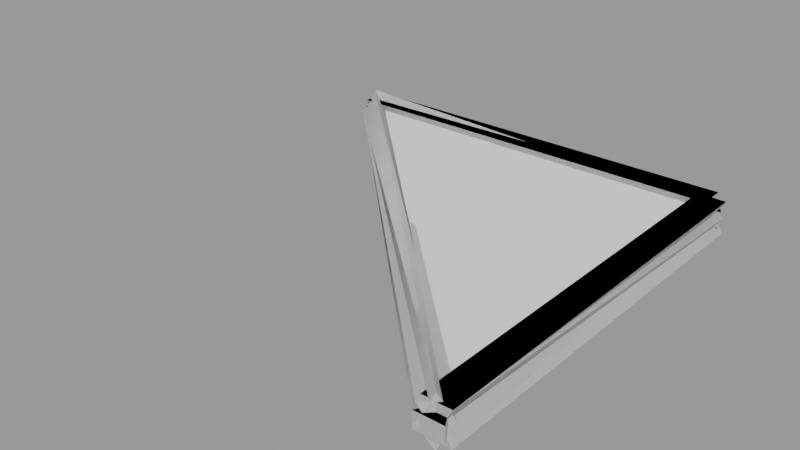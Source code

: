 # Source: AQD_Plates_obsolete_.blend  (saved by Blender 2.92.15; exported with 4.5.12 LTS)
import bpy
from mathutils import Matrix  # noqa: F401  (used for matrix-valued properties, if any)

bpy.ops.wm.read_factory_settings(use_empty=True)
scene = bpy.context.scene
scene.name = 'AQD_LG_LA_Plate_Triangle'

# ---- collections
col_seut__aqd_lg_la_plate_triangle = bpy.data.collections.new('SEUT (AQD_LG_LA_Plate_Triangle)'); scene.collection.children.link(col_seut__aqd_lg_la_plate_triangle)
col_main__aqd_lg_la_plate_triangle = bpy.data.collections.new('Main (AQD_LG_LA_Plate_Triangle)'); col_seut__aqd_lg_la_plate_triangle.children.link(col_main__aqd_lg_la_plate_triangle)
col_collision___main__aqd_lg_la_plate_triangle = bpy.data.collections.new('Collision - Main (AQD_LG_LA_Plate_Triangle)'); col_seut__aqd_lg_la_plate_triangle.children.link(col_collision___main__aqd_lg_la_plate_triangle)
col_bs1__aqd_lg_la_plate_triangle = bpy.data.collections.new('BS1 (AQD_LG_LA_Plate_Triangle)'); col_seut__aqd_lg_la_plate_triangle.children.link(col_bs1__aqd_lg_la_plate_triangle)
col_bs2__aqd_lg_la_plate_triangle = bpy.data.collections.new('BS2 (AQD_LG_LA_Plate_Triangle)'); col_seut__aqd_lg_la_plate_triangle.children.link(col_bs2__aqd_lg_la_plate_triangle)

# ---- materials (node trees are filled in below, after node groups)
mat_paintedmetal_colorable = bpy.data.materials.new('PaintedMetal_Colorable')
mat_corner_and_face_triangle = bpy.data.materials.new('corner_and_face_triangle')
mat_construction = bpy.data.materials.new('Construction')

# ---- material node trees

# ---- meshes
me_mesh_103 = bpy.data.meshes.new('Mesh.103')
me_mesh_103.from_pydata([(49.21, -49.21, -45.28), (-49.21, -49.21, -49.21), (49.21, -49.21, -49.21), (-49.21, -49.21, -45.28), (-49.21, 49.21, -45.28), (-49.21, 49.21, -49.21), (-49.21, 49.21, -45.28), (49.21, -49.21, -49.21), (-49.21, 49.21, -49.21), (49.21, -49.21, -45.28), (49.21, -49.21, -45.28), (-49.21, 49.21, -45.28), (-49.21, -49.21, -45.28), (49.21, -49.21, -49.21), (-49.21, -49.21, -49.21), (-49.21, 49.21, -49.21)], [], [(0, 1, 2), (1, 0, 3), (4, 1, 3), (1, 4, 5), (6, 7, 8), (7, 6, 9), (10, 11, 12), (13, 14, 15)])
me_mesh_103.polygons.foreach_set('material_index', [0, 0, 0, 0, 0, 0, 1, 1])
_uv = me_mesh_103.uv_layers.new(name='UVChannel_1')
_uv.uv.foreach_set('vector', [1.0, 0.52, 0.0, 0.48, 1.0, 0.48, 0.0, 0.48, 1.0, 0.52, 0.0, 0.52, -5.96e-08, 0.52, 1.0, 0.48, 1.0, 0.52, 1.0, 0.48, -5.96e-08, 0.52, -5.96e-08, 0.48, 1.0, 0.52, -5.96e-08, 0.48, 1.0, 0.48, -5.96e-08, 0.48, 1.0, 0.52, -5.96e-08, 0.52, 0.2781, 0.9865, 0.9862, 0.2783, 0.9862, 0.9865, 0.2781, 0.9865, 0.9862, 0.9865, 0.9862, 0.2783])
me_mesh_103.materials.append(mat_paintedmetal_colorable)
me_mesh_103.materials.append(mat_corner_and_face_triangle)
me_mesh_103.use_remesh_fix_poles = True
me_mesh_103.use_remesh_preserve_attributes = False
me_mesh_103.use_mirror_vertex_groups = False
me_mesh_103.update()
me_mesh_103.normals_split_custom_set([tuple(v) for v in zip(*[iter([0.0, -1.0, 0.0, 0.0, -1.0, 0.0, 0.0, -1.0, 0.0, 0.0, -1.0, 0.0, 0.0, -1.0, 0.0, 0.0, -1.0, 0.0, -1.0, 0.0, 0.0, -1.0, 0.0, 0.0, -1.0, 0.0, 0.0, -1.0, 0.0, 0.0, -1.0, 0.0, 0.0, -1.0, 0.0, 0.0, 0.7071, 0.7071, 0.0, 0.7071, 0.7071, 0.0, 0.7071, 0.7071, 0.0, 0.7071, 0.7071, 0.0, 0.7071, 0.7071, 0.0, 0.7071, 0.7071, 0.0, 0.0, 0.0, 1.0, 0.0, 0.0, 1.0, 0.0, 0.0, 1.0, 0.0, 0.0, -1.0, 0.0, 0.0, -1.0, 0.0, 0.0, -1.0])] * 3)])
me_mesh_030 = bpy.data.meshes.new('Mesh.030')
me_mesh_030.from_pydata([(1.2, -1.215, -1.2), (-1.215, 1.2, -1.15), (1.2, -1.215, -1.15), (1.2, 1.2, -1.15), (-1.215, 1.2, -1.2), (1.2, 1.2, -1.2)], [], [(4, 1, 3, 5), (0, 5, 3, 2), (2, 1, 4, 0), (1, 2, 3), (4, 5, 0)])
_uv = me_mesh_030.uv_layers.new(name='UVChannel_1')
_uv.uv.foreach_set('vector', [0.2781, 0.9865, 0.2781, 0.9865, 0.9862, 0.9865, 0.9862, 0.9865, 0.9862, 0.2783, 0.9862, 0.9865, 0.9862, 0.9865, 0.9862, 0.2783, 0.9862, 0.2783, 0.2781, 0.9865, 0.2781, 0.9865, 0.9862, 0.2783, 0.2781, 0.9865, 0.9862, 0.2783, 0.9862, 0.9865, 0.2781, 0.9865, 0.9862, 0.9865, 0.9862, 0.2783])
me_mesh_030.use_remesh_fix_poles = True
me_mesh_030.use_remesh_preserve_attributes = False
me_mesh_030.use_mirror_vertex_groups = False
me_mesh_030.update()
me_mesh_030.normals_split_custom_set([tuple(v) for v in zip(*[iter([-1.975e-07, 1.0, 0.0, -1.975e-07, 1.0, 0.0, -1.975e-07, 1.0, 0.0, -1.975e-07, 1.0, 0.0, 1.0, 1.543e-07, -1.192e-06, 1.0, 1.543e-07, -1.192e-06, 1.0, 1.543e-07, -1.192e-06, 1.0, 1.543e-07, -1.192e-06, -0.7071, -0.7071, 0.0, -0.7071, -0.7071, 0.0, -0.7071, -0.7071, 0.0, -0.7071, -0.7071, 0.0, 0.0, 0.0, 1.0, 0.0, 0.0, 1.0, 0.0, 0.0, 1.0, 0.0, -4.937e-08, -1.0, 0.0, -4.937e-08, -1.0, 0.0, -4.937e-08, -1.0])] * 3)])
me_mesh_105 = bpy.data.meshes.new('Mesh.105')
me_mesh_105.from_pydata([(49.21, -49.21, -49.21), (49.21, -45.8, -43.31), (49.21, -52.62, -43.31), (-49.21, -49.21, -49.21), (-49.21, -45.8, -43.31), (-49.21, -52.62, -43.31), (49.21, -49.21, -45.28), (-49.21, -49.21, -45.28), (-49.21, -53.15, -45.28), (-45.8, -47.24, -45.28), (-52.62, -47.24, -45.28), (-49.21, -53.15, -49.21), (-45.8, -47.24, -49.21), (-52.62, -47.24, -49.21), (-49.21, -49.21, -45.28), (-49.21, -49.21, -49.21), (-49.37, -49.21, -45.28), (-49.13, -45.8, -51.18), (-49.13, -52.62, -51.18), (49.06, -49.21, -41.34), (49.29, -45.8, -47.24), (49.29, -52.62, -47.24), (-49.21, -49.21, -49.21), (49.21, -49.21, -45.28), (-49.21, -49.21, -45.28), (-49.21, -45.8, -51.18), (-49.21, -52.62, -51.18), (49.21, -49.21, -45.28), (49.21, -45.8, -51.18), (49.21, -52.62, -51.18), (-49.21, -49.21, -49.21), (49.21, -49.21, -49.21), (49.21, -45.28, -49.21), (52.62, -51.18, -49.21), (45.8, -51.18, -49.21), (49.21, -45.28, -45.28), (52.62, -51.18, -45.28), (45.8, -51.18, -45.28), (49.21, -49.21, -49.21), (49.21, -49.21, -45.28), (-49.21, 45.28, -45.28), (-45.8, 51.18, -45.28), (-52.62, 51.18, -45.28), (-49.21, 45.28, -49.21), (-45.8, 51.18, -49.21), (-52.62, 51.18, -49.21), (-49.21, 49.21, -45.28), (-49.21, 49.21, -49.21), (-49.21, 49.21, -45.28), (-45.8, 49.21, -51.18), (-52.62, 49.21, -51.18), (-49.21, -49.21, -45.28), (-45.8, -49.21, -51.18), (-52.62, -49.21, -51.18), (-49.21, 49.21, -49.21), (-49.21, -49.21, -49.21), (-49.21, -49.06, -53.15), (-45.8, -49.29, -47.25), (-52.62, -49.29, -47.25), (-49.21, 49.37, -49.21), (-45.8, 49.13, -43.31), (-52.62, 49.13, -43.31), (-49.21, -49.21, -49.21), (-49.21, 49.21, -45.28), (-49.21, -49.21, -49.21), (-45.8, -49.21, -43.31), (-52.62, -49.21, -43.31), (-49.21, 49.21, -49.21), (-45.8, 49.21, -43.31), (-52.62, 49.21, -43.31), (-49.21, -49.21, -45.28), (-49.21, 49.21, -45.28), (-49.21, 49.21, -41.34), (-46.8, 51.62, -47.24), (-51.62, 46.8, -47.24), (49.21, -49.21, -41.34), (51.62, -46.8, -47.24), (46.8, -51.62, -47.24), (-49.21, 49.21, -45.28), (49.21, -49.21, -45.28), (49.21, -49.06, -53.15), (51.62, -46.88, -47.15), (46.8, -51.7, -47.34), (-49.21, 49.37, -49.21), (-46.8, 51.54, -43.21), (-51.62, 46.73, -43.4), (49.21, -49.21, -49.21), (-49.21, 49.21, -45.28), (49.21, -49.21, -53.15), (51.62, -46.8, -47.24), (46.8, -51.62, -47.24), (-49.21, 49.21, -53.15), (-46.8, 51.62, -47.24), (-51.62, 46.8, -47.24), (49.21, -49.21, -49.21), (-49.21, 49.21, -49.21)], [], [(4, 0, 3), (0, 4, 1), (5, 1, 4), (1, 5, 2), (3, 2, 5), (2, 3, 0), (6, 0, 1), (6, 1, 2), (6, 2, 0), (7, 4, 3), (7, 5, 4), (7, 3, 5), (12, 8, 11), (8, 12, 9), (13, 9, 12), (9, 13, 10), (11, 10, 13), (10, 11, 8), (14, 8, 9), (14, 9, 10), (14, 10, 8), (15, 12, 11), (15, 13, 12), (15, 11, 13), (20, 16, 19), (16, 20, 17), (21, 17, 20), (17, 21, 18), (19, 18, 21), (18, 19, 16), (22, 16, 17), (22, 17, 18), (22, 18, 16), (23, 20, 19), (23, 21, 20), (23, 19, 21), (28, 24, 27), (24, 28, 25), (29, 25, 28), (25, 29, 26), (27, 26, 29), (26, 27, 24), (30, 24, 25), (30, 25, 26), (30, 26, 24), (31, 28, 27), (31, 29, 28), (31, 27, 29), (36, 32, 35), (32, 36, 33), (37, 33, 36), (33, 37, 34), (35, 34, 37), (34, 35, 32), (38, 32, 33), (38, 33, 34), (38, 34, 32), (39, 36, 35), (39, 37, 36), (39, 35, 37), (44, 40, 43), (40, 44, 41), (45, 41, 44), (41, 45, 42), (43, 42, 45), (42, 43, 40), (46, 40, 41), (46, 41, 42), (46, 42, 40), (47, 44, 43), (47, 45, 44), (47, 43, 45), (52, 48, 51), (48, 52, 49), (53, 49, 52), (49, 53, 50), (51, 50, 53), (50, 51, 48), (54, 48, 49), (54, 49, 50), (54, 50, 48), (55, 52, 51), (55, 53, 52), (55, 51, 53), (60, 56, 59), (56, 60, 57), (61, 57, 60), (57, 61, 58), (59, 58, 61), (58, 59, 56), (62, 56, 57), (62, 57, 58), (62, 58, 56), (63, 60, 59), (63, 61, 60), (63, 59, 61), (68, 64, 67), (64, 68, 65), (69, 65, 68), (65, 69, 66), (67, 66, 69), (66, 67, 64), (70, 64, 65), (70, 65, 66), (70, 66, 64), (71, 68, 67), (71, 69, 68), (71, 67, 69), (76, 72, 75), (72, 76, 73), (77, 73, 76), (73, 77, 74), (75, 74, 77), (74, 75, 72), (78, 72, 73), (78, 73, 74), (78, 74, 72), (79, 76, 75), (79, 77, 76), (79, 75, 77), (84, 80, 83), (80, 84, 81), (85, 81, 84), (81, 85, 82), (83, 82, 85), (82, 83, 80), (86, 80, 81), (86, 81, 82), (86, 82, 80), (87, 84, 83), (87, 85, 84), (87, 83, 85), (92, 88, 91), (88, 92, 89), (93, 89, 92), (89, 93, 90), (91, 90, 93), (90, 91, 88), (94, 88, 89), (94, 89, 90), (94, 90, 88), (95, 92, 91), (95, 93, 92), (95, 91, 93)])
_uv = me_mesh_105.uv_layers.new(name='UVChannel_1')
_uv.uv.foreach_set('vector', [5.421, -3.831, -4.421, -4.421, 5.421, -4.421, -4.421, -4.421, 5.421, -3.831, -4.421, -3.831, -4.421, -4.762, 5.421, -4.08, -4.421, -4.08, 5.421, -4.08, -4.421, -4.762, 5.421, -4.762, -4.421, -4.421, 5.421, -3.831, -4.421, -3.831, 5.421, -3.831, -4.421, -4.421, 5.421, -4.421, -4.421, -4.028, -4.421, -4.421, -4.08, -3.831, -4.421, -4.028, -4.08, -3.831, -4.762, -3.831, -4.421, -4.028, -4.762, -3.831, -4.421, -4.421, 5.421, -4.028, 5.08, -3.831, 5.421, -4.421, 5.421, -4.028, 5.762, -3.831, 5.08, -3.831, 5.421, -4.028, 5.421, -4.421, 5.762, -3.831, -4.224, -4.421, -4.815, -4.028, -4.815, -4.421, -4.815, -4.028, -4.224, -4.421, -4.224, -4.028, 5.762, -4.421, 5.08, -4.028, 5.08, -4.421, 5.08, -4.028, 5.762, -4.421, 5.762, -4.028, 5.815, -4.421, 5.224, -4.028, 5.224, -4.421, 5.224, -4.028, 5.815, -4.421, 5.815, -4.028, -4.421, -4.421, -4.421, -4.815, -4.08, -4.224, -4.421, -4.421, -4.08, -4.224, -4.762, -4.224, -4.421, -4.421, -4.762, -4.224, -4.421, -4.815, 5.421, -4.421, 5.08, -4.224, 5.421, -4.815, 5.421, -4.421, 5.762, -4.224, 5.08, -4.224, 5.421, -4.421, 5.421, -4.815, 5.762, -4.224, -4.429, -4.224, 5.437, -4.028, -4.406, -3.634, 5.437, -4.028, -4.429, -4.224, 5.413, -4.618, -4.429, -4.762, 5.413, -4.08, -4.429, -4.08, 5.413, -4.08, -4.429, -4.762, 5.413, -4.762, 5.406, -3.634, -4.413, -4.618, 5.429, -4.224, -4.413, -4.618, 5.406, -3.634, -4.437, -4.028, 5.421, -4.421, 5.421, -4.028, 5.08, -4.618, 5.421, -4.421, 5.08, -4.618, 5.762, -4.618, 5.421, -4.421, 5.762, -4.618, 5.421, -4.028, -4.421, -4.028, -4.08, -4.224, -4.421, -3.634, -4.421, -4.028, -4.762, -4.224, -4.08, -4.224, -4.421, -4.028, -4.421, -3.634, -4.762, -4.224, -4.421, -4.618, 5.421, -4.028, -4.421, -4.028, 5.421, -4.028, -4.421, -4.618, 5.421, -4.618, -4.421, -4.762, 5.421, -4.08, -4.421, -4.08, 5.421, -4.08, -4.421, -4.762, 5.421, -4.762, 5.421, -4.028, -4.421, -4.618, 5.421, -4.618, -4.421, -4.618, 5.421, -4.028, -4.421, -4.028, 5.421, -4.421, 5.421, -4.028, 5.08, -4.618, 5.421, -4.421, 5.08, -4.618, 5.762, -4.618, 5.421, -4.421, 5.762, -4.618, 5.421, -4.028, -4.421, -4.421, -4.08, -4.618, -4.421, -4.028, -4.421, -4.421, -4.762, -4.618, -4.08, -4.618, -4.421, -4.421, -4.421, -4.028, -4.762, -4.618, -4.618, -4.028, -4.028, -4.421, -4.028, -4.028, -4.028, -4.421, -4.618, -4.028, -4.618, -4.421, 5.08, -4.028, 5.762, -4.421, 5.762, -4.028, 5.762, -4.421, 5.08, -4.028, 5.08, -4.421, 5.028, -4.028, 5.618, -4.421, 5.618, -4.028, 5.618, -4.421, 5.028, -4.028, 5.028, -4.421, -4.421, -4.421, -4.421, -4.028, -4.762, -4.618, -4.421, -4.421, -4.762, -4.618, -4.08, -4.618, -4.421, -4.421, -4.08, -4.618, -4.421, -4.028, 5.421, -4.421, 5.762, -4.618, 5.421, -4.028, 5.421, -4.421, 5.08, -4.618, 5.762, -4.618, 5.421, -4.421, 5.421, -4.028, 5.08, -4.618, 5.618, -4.421, 5.028, -4.028, 5.028, -4.421, 5.028, -4.028, 5.618, -4.421, 5.618, -4.028, 5.762, -4.421, 5.08, -4.028, 5.08, -4.421, 5.08, -4.028, 5.762, -4.421, 5.762, -4.028, -4.028, -4.421, -4.618, -4.028, -4.618, -4.421, -4.618, -4.028, -4.028, -4.421, -4.028, -4.028, -4.421, 5.421, -4.421, 5.028, -4.08, 5.618, -4.421, 5.421, -4.08, 5.618, -4.762, 5.618, -4.421, 5.421, -4.762, 5.618, -4.421, 5.028, 5.421, 5.421, 5.08, 5.618, 5.421, 5.028, 5.421, 5.421, 5.762, 5.618, 5.08, 5.618, 5.421, 5.421, 5.421, 5.028, 5.762, 5.618, -4.421, -4.618, 5.421, -4.028, -4.421, -4.028, 5.421, -4.028, -4.421, -4.618, 5.421, -4.618, 5.762, -4.421, 5.08, 5.421, 5.08, -4.421, 5.08, 5.421, 5.762, -4.421, 5.762, 5.421, 5.421, -4.028, -4.421, -4.618, 5.421, -4.618, -4.421, -4.618, 5.421, -4.028, -4.421, -4.028, 5.421, -4.421, 5.421, -4.028, 5.08, -4.618, 5.421, -4.421, 5.08, -4.618, 5.762, -4.618, 5.421, -4.421, 5.762, -4.618, 5.421, -4.028, -4.421, -4.421, -4.08, -4.618, -4.421, -4.028, -4.421, -4.421, -4.762, -4.618, -4.08, -4.618, -4.421, -4.421, -4.421, -4.028, -4.762, -4.618, 5.413, -3.831, -4.406, -4.815, 5.437, -4.421, -4.406, -4.815, 5.413, -3.831, -4.429, -4.225, -4.762, 5.413, -4.08, -4.429, -4.08, 5.413, -4.08, -4.429, -4.762, 5.413, -4.762, -4.429, -4.437, -4.421, 5.429, -4.225, -4.413, -3.831, 5.429, -4.225, -4.437, -4.421, 5.406, -4.815, -4.421, -4.421, -4.421, -4.815, -4.08, -4.225, -4.421, -4.421, -4.08, -4.225, -4.762, -4.225, -4.421, -4.421, -4.762, -4.225, -4.421, -4.815, 5.421, -4.028, 5.08, -3.831, 5.421, -4.421, 5.421, -4.028, 5.762, -3.831, 5.08, -3.831, 5.421, -4.028, 5.421, -4.421, 5.762, -3.831, 5.421, -3.831, -4.421, -4.421, 5.421, -4.421, -4.421, -4.421, 5.421, -3.831, -4.421, -3.831, -4.762, 5.421, -4.08, -4.421, -4.08, 5.421, -4.08, -4.421, -4.762, 5.421, -4.762, -4.421, -4.421, -4.421, 5.421, -3.831, -4.421, -3.831, 5.421, -3.831, -4.421, -4.421, 5.421, -4.421, -4.421, -4.028, -4.421, -4.421, -4.08, -3.831, -4.421, -4.028, -4.08, -3.831, -4.762, -3.831, -4.421, -4.028, -4.762, -3.831, -4.421, -4.421, 5.421, -4.028, 5.08, -3.831, 5.421, -4.421, 5.421, -4.028, 5.762, -3.831, 5.08, -3.831, 5.421, -4.028, 5.421, -4.421, 5.762, -3.831, -4.18, -4.224, 5.421, -3.634, -4.421, -3.634, 5.421, -3.634, -4.18, -4.224, 5.662, -4.224, -4.18, -4.662, 5.18, 5.662, -4.662, -4.18, 5.18, 5.662, -4.18, -4.662, 5.662, 5.18, 5.421, -3.634, -4.18, -4.224, 5.662, -4.224, -4.18, -4.224, 5.421, -3.634, -4.421, -3.634, -4.421, -4.028, -4.421, -3.634, -4.662, -4.224, 5.421, -4.028, 5.18, -4.224, 5.662, -4.224, 5.421, -4.028, 5.662, -4.224, 5.421, -3.634, -4.421, -4.028, -4.18, -4.224, -4.421, -3.634, 5.421, -4.028, 5.18, -4.224, 5.662, -4.224, 5.421, -4.028, 5.421, -3.634, 5.18, -4.224, 5.18, -3.821, -4.421, -4.815, 5.421, -4.421, -4.421, -4.815, 5.18, -3.821, -4.662, -4.215, -4.662, 5.173, 5.662, -4.188, -4.18, 5.654, 5.662, -4.188, -4.662, 5.173, 5.18, -4.67, -4.437, -4.421, 5.67, -4.234, -4.173, -3.84, 5.67, -4.234, -4.437, -4.421, 5.406, -4.815, -4.421, -4.421, -4.406, -4.815, -4.188, -4.215, 5.421, -4.421, 5.662, -4.215, 5.18, -4.234, 5.421, -4.421, 5.18, -4.234, 5.421, -4.815, -4.421, -4.028, -4.654, -3.821, -4.437, -4.421, 5.421, -4.028, 5.662, -3.84, 5.18, -3.821, 5.421, -4.028, 5.421, -4.421, 5.662, -3.84, 5.662, -4.224, -4.421, -4.815, 5.421, -4.815, -4.421, -4.815, 5.662, -4.224, -4.18, -4.224, -4.662, 5.18, 5.662, -4.18, -4.18, 5.662, 5.662, -4.18, -4.662, 5.18, 5.18, -4.662, -4.421, -4.815, 5.662, -4.224, -4.18, -4.224, 5.662, -4.224, -4.421, -4.815, 5.421, -4.815, 5.421, -4.421, 5.421, -4.815, 5.662, -4.224, -4.421, -4.421, -4.18, -4.224, -4.662, -4.224, -4.421, -4.421, -4.662, -4.224, -4.421, -4.815, 5.421, -4.421, 5.18, -4.224, 5.421, -4.815, -4.421, -4.421, -4.18, -4.224, -4.662, -4.224, -4.421, -4.421, -4.421, -4.815, -4.18, -4.224])
me_mesh_105.materials.append(mat_construction)
me_mesh_105.use_remesh_fix_poles = True
me_mesh_105.use_remesh_preserve_attributes = False
me_mesh_105.use_mirror_vertex_groups = False
me_mesh_105.update()
me_mesh_105.normals_split_custom_set([tuple(v) for v in zip(*[iter([0.0, 0.866, -0.5, 0.0, 0.866, -0.5, 0.0, 0.866, -0.5, 0.0, 0.866, -0.5, 0.0, 0.866, -0.5, 0.0, 0.866, -0.5, 0.0, -5.594e-07, 1.0, 0.0, -5.594e-07, 1.0, 0.0, -5.594e-07, 1.0, 0.0, -5.594e-07, 1.0, 0.0, -5.594e-07, 1.0, 0.0, -5.594e-07, 1.0, 0.0, -0.866, -0.5, 0.0, -0.866, -0.5, 0.0, -0.866, -0.5, 0.0, -0.866, -0.5, 0.0, -0.866, -0.5, 0.0, -0.866, -0.5, 1.0, -4.547e-06, 0.0, 1.0, -4.547e-06, 0.0, 1.0, -4.547e-06, 0.0, 1.0, 6.892e-07, 0.0, 1.0, 6.892e-07, 0.0, 1.0, 6.892e-07, 0.0, 1.0, 0.0, 0.0, 1.0, 0.0, 0.0, 1.0, 0.0, 0.0, -1.0, -4.547e-06, 0.0, -1.0, -4.547e-06, 0.0, -1.0, -4.547e-06, 0.0, -1.0, 6.892e-07, 0.0, -1.0, 6.892e-07, 0.0, -1.0, 6.892e-07, 0.0, -1.0, 0.0, 0.0, -1.0, 0.0, 0.0, -1.0, 0.0, 0.0, 0.866, -0.5, 0.0, 0.866, -0.5, 0.0, 0.866, -0.5, 0.0, 0.866, -0.5, 0.0, 0.866, -0.5, 0.0, 0.866, -0.5, 0.0, 0.0, 1.0, 0.0, 0.0, 1.0, 0.0, 0.0, 1.0, 0.0, 0.0, 1.0, 0.0, 0.0, 1.0, 0.0, 0.0, 1.0, 0.0, -0.866, -0.5, 0.0, -0.866, -0.5, 0.0, -0.866, -0.5, 0.0, -0.866, -0.5, 0.0, -0.866, -0.5, 0.0, -0.866, -0.5, 0.0, 0.0, 0.0, 1.0, 0.0, 0.0, 1.0, 0.0, 0.0, 1.0, 0.0, 0.0, 1.0, 0.0, 0.0, 1.0, 0.0, 0.0, 1.0, 0.0, 0.0, 1.0, 0.0, 0.0, 1.0, 0.0, 0.0, 1.0, -4.547e-06, 0.0, -1.0, -4.547e-06, 0.0, -1.0, -4.547e-06, 0.0, -1.0, 0.0, 0.0, -1.0, 0.0, 0.0, -1.0, 0.0, 0.0, -1.0, 4.547e-06, 0.0, -1.0, 4.547e-06, 0.0, -1.0, 4.547e-06, 0.0, -1.0, -0.01998, 0.866, 0.4996, -0.01998, 0.866, 0.4996, -0.01998, 0.866, 0.4996, -0.01998, 0.866, 0.4996, -0.01998, 0.866, 0.4996, -0.01998, 0.866, 0.4996, 0.03997, 0.0, -0.9992, 0.03997, 0.0, -0.9992, 0.03997, 0.0, -0.9992, 0.03997, 0.0, -0.9992, 0.03997, 0.0, -0.9992, 0.03997, 0.0, -0.9992, -0.01998, -0.866, 0.4996, -0.01998, -0.866, 0.4996, -0.01998, -0.866, 0.4996, -0.01998, -0.866, 0.4996, -0.01998, -0.866, 0.4996, -0.01998, -0.866, 0.4996, -0.9992, 0.0, -0.03997, -0.9992, 0.0, -0.03997, -0.9992, 0.0, -0.03997, -0.9992, 0.0, -0.03997, -0.9992, 0.0, -0.03997, -0.9992, 0.0, -0.03997, -0.9992, 0.0, -0.03997, -0.9992, 0.0, -0.03997, -0.9992, 0.0, -0.03997, 0.9992, 0.0, 0.03997, 0.9992, 0.0, 0.03997, 0.9992, 0.0, 0.03997, 0.9992, 0.0, 0.03997, 0.9992, 0.0, 0.03997, 0.9992, 0.0, 0.03997, 0.9992, 0.0, 0.03997, 0.9992, 0.0, 0.03997, 0.9992, 0.0, 0.03997, 0.0, 0.866, 0.5, 0.0, 0.866, 0.5, 0.0, 0.866, 0.5, 0.0, 0.866, 0.5, 0.0, 0.866, 0.5, 0.0, 0.866, 0.5, 0.0, -1.119e-06, -1.0, 0.0, -1.119e-06, -1.0, 0.0, -1.119e-06, -1.0, 0.0, -1.119e-06, -1.0, 0.0, -1.119e-06, -1.0, 0.0, -1.119e-06, -1.0, 0.0, -0.866, 0.5, 0.0, -0.866, 0.5, 0.0, -0.866, 0.5, 0.0, -0.866, 0.5, 0.0, -0.866, 0.5, 0.0, -0.866, 0.5, -1.0, -4.547e-06, 0.0, -1.0, -4.547e-06, 0.0, -1.0, -4.547e-06, 0.0, -1.0, 2.417e-07, 0.0, -1.0, 2.417e-07, 0.0, -1.0, 2.417e-07, 0.0, -1.0, 0.0, 0.0, -1.0, 0.0, 0.0, -1.0, 0.0, 0.0, 1.0, -4.547e-06, 0.0, 1.0, -4.547e-06, 0.0, 1.0, -4.547e-06, 0.0, 1.0, 2.417e-07, 0.0, 1.0, 2.417e-07, 0.0, 1.0, 2.417e-07, 0.0, 1.0, 0.0, 0.0, 1.0, 0.0, 0.0, 1.0, 0.0, 0.0, 0.866, 0.5, 0.0, 0.866, 0.5, 0.0, 0.866, 0.5, 0.0, 0.866, 0.5, 0.0, 0.866, 0.5, 0.0, 0.866, 0.5, 0.0, -5.594e-07, -1.0, 0.0, -5.594e-07, -1.0, 0.0, -5.594e-07, -1.0, 0.0, -5.594e-07, -1.0, 0.0, -5.594e-07, -1.0, 0.0, -5.594e-07, -1.0, 0.0, -0.866, 0.5, 0.0, -0.866, 0.5, 0.0, -0.866, 0.5, 0.0, -0.866, 0.5, 0.0, -0.866, 0.5, 0.0, -0.866, 0.5, 0.0, -4.547e-06, 0.0, -1.0, -4.547e-06, 0.0, -1.0, -4.547e-06, 0.0, -1.0, 6.892e-07, 0.0, -1.0, 6.892e-07, 0.0, -1.0, 6.892e-07, 0.0, -1.0, 0.0, 0.0, -1.0, 0.0, 0.0, -1.0, 0.0, 0.0, -1.0, 0.0, 0.0, 1.0, 0.0, 0.0, 1.0, 0.0, 0.0, 1.0, -7.25e-07, 0.0, 1.0, -7.25e-07, 0.0, 1.0, -7.25e-07, 0.0, 1.0, 0.0, 0.0, 1.0, 0.0, 0.0, 1.0, 0.0, 0.0, 1.0, 0.866, -0.5, 0.0, 0.866, -0.5, 0.0, 0.866, -0.5, 0.0, 0.866, -0.5, 0.0, 0.866, -0.5, 0.0, 0.866, -0.5, 0.0, -1.119e-06, 1.0, 0.0, -1.119e-06, 1.0, 0.0, -1.119e-06, 1.0, 0.0, -1.119e-06, 1.0, 0.0, -1.119e-06, 1.0, 0.0, -1.119e-06, 1.0, 0.0, -0.866, -0.5, 0.0, -0.866, -0.5, 0.0, -0.866, -0.5, 0.0, -0.866, -0.5, 0.0, -0.866, -0.5, 0.0, -0.866, -0.5, 0.0, 0.0, 0.0, 1.0, 0.0, 0.0, 1.0, 0.0, 0.0, 1.0, -3.133e-07, 0.0, 1.0, -3.133e-07, 0.0, 1.0, -3.133e-07, 0.0, 1.0, 0.0, 0.0, 1.0, 0.0, 0.0, 1.0, 0.0, 0.0, 1.0, -4.547e-06, 0.0, -1.0, -4.547e-06, 0.0, -1.0, -4.547e-06, 0.0, -1.0, 2.417e-07, 0.0, -1.0, 2.417e-07, 0.0, -1.0, 2.417e-07, 0.0, -1.0, 0.0, 0.0, -1.0, 0.0, 0.0, -1.0, 0.0, 0.0, -1.0, 0.866, 0.0, 0.5, 0.866, 0.0, 0.5, 0.866, 0.0, 0.5, 0.866, 0.0, 0.5, 0.866, 0.0, 0.5, 0.866, 0.0, 0.5, -1.455e-06, 0.0, -1.0, -1.455e-06, 0.0, -1.0, -1.455e-06, 0.0, -1.0, -1.455e-06, 0.0, -1.0, -1.455e-06, 0.0, -1.0, -1.455e-06, 0.0, -1.0, -0.866, 0.0, 0.5, -0.866, 0.0, 0.5, -0.866, 0.0, 0.5, -0.866, 0.0, 0.5, -0.866, 0.0, 0.5, -0.866, 0.0, 0.5, 0.0, 1.0, 0.0, 0.0, 1.0, 0.0, 0.0, 1.0, 0.0, 0.0, 1.0, 0.0, 0.0, 1.0, 0.0, 0.0, 1.0, 0.0, 0.0, 1.0, 0.0, 0.0, 1.0, 0.0, 0.0, 1.0, 0.0, 0.0, -1.0, 0.0, 0.0, -1.0, 0.0, 0.0, -1.0, 0.0, 0.0, -1.0, 0.0, 0.0, -1.0, 0.0, 0.0, -1.0, 0.0, 0.0, -1.0, 0.0, 0.0, -1.0, 0.0, 0.0, -1.0, 0.0, 0.866, 0.01998, -0.4996, 0.866, 0.01998, -0.4996, 0.866, 0.01998, -0.4996, 0.866, 0.01998, -0.4996, 0.866, 0.01998, -0.4996, 0.866, 0.01998, -0.4996, 0.0, -0.03997, 0.9992, 0.0, -0.03997, 0.9992, 0.0, -0.03997, 0.9992, 0.0, -0.03997, 0.9992, 0.0, -0.03997, 0.9992, 0.0, -0.03997, 0.9992, -0.866, 0.01998, -0.4996, -0.866, 0.01998, -0.4996, -0.866, 0.01998, -0.4996, -0.866, 0.01998, -0.4996, -0.866, 0.01998, -0.4996, -0.866, 0.01998, -0.4996, 0.0, -0.9992, -0.03997, 0.0, -0.9992, -0.03997, 0.0, -0.9992, -0.03997, 0.0, -0.9992, -0.03997, 0.0, -0.9992, -0.03997, 0.0, -0.9992, -0.03997, 0.0, -0.9992, -0.03997, 0.0, -0.9992, -0.03997, 0.0, -0.9992, -0.03997, -1.421e-07, 0.9992, 0.03997, -1.421e-07, 0.9992, 0.03997, -1.421e-07, 0.9992, 0.03997, 0.0, 0.9992, 0.03997, 0.0, 0.9992, 0.03997, 0.0, 0.9992, 0.03997, 1.421e-07, 0.9992, 0.03997, 1.421e-07, 0.9992, 0.03997, 1.421e-07, 0.9992, 0.03997, 0.866, 0.0, -0.5, 0.866, 0.0, -0.5, 0.866, 0.0, -0.5, 0.866, 0.0, -0.5, 0.866, 0.0, -0.5, 0.866, 0.0, -0.5, 0.0, 0.0, 1.0, 0.0, 0.0, 1.0, 0.0, 0.0, 1.0, -1.455e-06, 0.0, 1.0, -1.455e-06, 0.0, 1.0, -1.455e-06, 0.0, 1.0, -0.866, 0.0, -0.5, -0.866, 0.0, -0.5, -0.866, 0.0, -0.5, -0.866, 0.0, -0.5, -0.866, 0.0, -0.5, -0.866, 0.0, -0.5, 0.0, -1.0, 0.0, 0.0, -1.0, 0.0, 0.0, -1.0, 0.0, 0.0, -1.0, 0.0, 0.0, -1.0, 0.0, 0.0, -1.0, 0.0, 0.0, -1.0, 0.0, 0.0, -1.0, 0.0, 0.0, -1.0, 0.0, 0.0, 1.0, 0.0, 0.0, 1.0, 0.0, 0.0, 1.0, 0.0, 0.0, 1.0, 0.0, 0.0, 1.0, 0.0, 0.0, 1.0, 0.0, 0.0, 1.0, 0.0, 0.0, 1.0, 0.0, 0.0, 1.0, 0.0, 0.6124, 0.6124, 0.5, 0.6124, 0.6124, 0.5, 0.6124, 0.6124, 0.5, 0.6124, 0.6124, 0.5, 0.6124, 0.6124, 0.5, 0.6124, 0.6124, 0.5, -1.029e-06, -3.956e-07, -1.0, -1.029e-06, -3.956e-07, -1.0, -1.029e-06, -3.956e-07, -1.0, 0.0, -3.956e-07, -1.0, 0.0, -3.956e-07, -1.0, 0.0, -3.956e-07, -1.0, -0.6124, -0.6124, 0.5, -0.6124, -0.6124, 0.5, -0.6124, -0.6124, 0.5, -0.6124, -0.6124, 0.5, -0.6124, -0.6124, 0.5, -0.6124, -0.6124, 0.5, -0.7071, 0.7071, 0.0, -0.7071, 0.7071, 0.0, -0.7071, 0.7071, 0.0, -0.7071, 0.7071, 2.273e-06, -0.7071, 0.7071, 2.273e-06, -0.7071, 0.7071, 2.273e-06, -0.7071, 0.7071, 0.0, -0.7071, 0.7071, 0.0, -0.7071, 0.7071, 0.0, 0.7071, -0.7071, 0.0, 0.7071, -0.7071, 0.0, 0.7071, -0.7071, 0.0, 0.7071, -0.7071, -2.273e-06, 0.7071, -0.7071, -2.273e-06, 0.7071, -0.7071, -2.273e-06, 0.7071, -0.7071, 0.0, 0.7071, -0.7071, 0.0, 0.7071, -0.7071, 0.0, 0.6126, 0.6316, -0.4751, 0.6126, 0.6316, -0.4751, 0.6126, 0.6316, -0.4751, 0.6126, 0.6316, -0.4751, 0.6126, 0.6316, -0.4751, 0.6126, 0.6316, -0.4751, -1.028e-06, -0.03997, 0.9992, -1.028e-06, -0.03997, 0.9992, -1.028e-06, -0.03997, 0.9992, -1.028e-06, -0.03997, 0.9992, -1.028e-06, -0.03997, 0.9992, -1.028e-06, -0.03997, 0.9992, -0.6126, -0.5917, -0.5241, -0.6126, -0.5917, -0.5241, -0.6126, -0.5917, -0.5241, -0.6126, -0.5917, -0.5241, -0.6126, -0.5917, -0.5241, -0.6126, -0.5917, -0.5241, 0.7068, -0.7068, -0.02827, 0.7068, -0.7068, -0.02827, 0.7068, -0.7068, -0.02827, 0.7068, -0.7068, -0.02827, 0.7068, -0.7068, -0.02827, 0.7068, -0.7068, -0.02827, 0.7068, -0.7068, -0.02827, 0.7068, -0.7068, -0.02827, 0.7068, -0.7068, -0.02827, -0.7068, 0.7068, 0.02827, -0.7068, 0.7068, 0.02827, -0.7068, 0.7068, 0.02827, -0.7068, 0.7068, 0.02827, -0.7068, 0.7068, 0.02827, -0.7068, 0.7068, 0.02827, -0.7068, 0.7068, 0.02827, -0.7068, 0.7068, 0.02827, -0.7068, 0.7068, 0.02827, 0.6124, 0.6124, -0.5, 0.6124, 0.6124, -0.5, 0.6124, 0.6124, -0.5, 0.6124, 0.6124, -0.5, 0.6124, 0.6124, -0.5, 0.6124, 0.6124, -0.5, 0.0, 0.0, 1.0, 0.0, 0.0, 1.0, 0.0, 0.0, 1.0, 0.0, 0.0, 1.0, 0.0, 0.0, 1.0, 0.0, 0.0, 1.0, -0.6124, -0.6124, -0.5, -0.6124, -0.6124, -0.5, -0.6124, -0.6124, -0.5, -0.6124, -0.6124, -0.5, -0.6124, -0.6124, -0.5, -0.6124, -0.6124, -0.5, 0.7071, -0.7071, 0.0, 0.7071, -0.7071, 0.0, 0.7071, -0.7071, 0.0, 0.7071, -0.7071, -4.547e-06, 0.7071, -0.7071, -4.547e-06, 0.7071, -0.7071, -4.547e-06, 0.7071, -0.7071, 0.0, 0.7071, -0.7071, 0.0, 0.7071, -0.7071, 0.0, -0.7071, 0.7071, 0.0, -0.7071, 0.7071, 0.0, -0.7071, 0.7071, 0.0, -0.7071, 0.7071, 4.547e-06, -0.7071, 0.7071, 4.547e-06, -0.7071, 0.7071, 4.547e-06, -0.7071, 0.7071, 0.0, -0.7071, 0.7071, 0.0, -0.7071, 0.7071, 0.0])] * 3)])
me_mesh_106 = bpy.data.meshes.new('Mesh.106')
me_mesh_106.from_pydata([(-49.21, -49.21, -49.21), (49.21, -49.21, -49.21), (-49.21, -49.21, -45.28), (-49.21, 49.21, -49.21), (49.21, -49.21, -45.28), (-49.21, 49.21, -45.28)], [], [(0, 4, 2), (4, 0, 1), (3, 0, 5), (2, 5, 0), (1, 5, 4), (5, 1, 3), (4, 5, 2), (1, 0, 3)])
_uv = me_mesh_106.uv_layers.new(name='UVChannel_1')
_uv.uv.foreach_set('vector', [0.0, 0.48, 1.0, 0.52, 0.0, 0.52, 1.0, 0.52, 0.0, 0.48, 1.0, 0.48, -5.96e-08, 0.48, 1.0, 0.48, -5.96e-08, 0.52, 1.0, 0.52, -5.96e-08, 0.52, 1.0, 0.48, -5.96e-08, 0.48, 1.0, 0.52, -5.96e-08, 0.52, 1.0, 0.52, -5.96e-08, 0.48, 1.0, 0.48, 1.0, -5.96e-08, 2.384e-07, 1.0, 0.0, 1.788e-07, 0.0, -5.96e-08, 1.0, 1.788e-07, 1.0, 1.0])
me_mesh_106.materials.append(mat_construction)
me_mesh_106.use_remesh_fix_poles = True
me_mesh_106.use_remesh_preserve_attributes = False
me_mesh_106.use_mirror_vertex_groups = False
me_mesh_106.update()
me_mesh_106.normals_split_custom_set([tuple(v) for v in zip(*[iter([0.0, -1.0, 0.0, 0.0, -1.0, 0.0, 0.0, -1.0, 0.0, 0.0, -1.0, 0.0, 0.0, -1.0, 0.0, 0.0, -1.0, 0.0, -1.0, 0.0, 0.0, -1.0, 0.0, 0.0, -1.0, 0.0, 0.0, -1.0, 0.0, 0.0, -1.0, 0.0, 0.0, -1.0, 0.0, 0.0, 0.7071, 0.7071, 0.0, 0.7071, 0.7071, 0.0, 0.7071, 0.7071, 0.0, 0.7071, 0.7071, 0.0, 0.7071, 0.7071, 0.0, 0.7071, 0.7071, 0.0, 0.0, 0.0, 1.0, 0.0, 0.0, 1.0, 0.0, 0.0, 1.0, 0.0, 0.0, -1.0, 0.0, 0.0, -1.0, 0.0, 0.0, -1.0])] * 3)])
me_mesh_107 = bpy.data.meshes.new('Mesh.107')
me_mesh_107.from_pydata([(49.21, -49.21, -49.21), (49.21, -45.8, -43.31), (49.21, -52.62, -43.31), (-49.21, -49.21, -49.21), (-49.21, -45.8, -43.31), (-49.21, -52.62, -43.31), (49.21, -49.21, -45.28), (-49.21, -49.21, -45.28), (-49.21, -53.15, -45.28), (-45.8, -47.24, -45.28), (-52.62, -47.24, -45.28), (-49.21, -53.15, -49.21), (-45.8, -47.24, -49.21), (-52.62, -47.24, -49.21), (-49.21, -49.21, -45.28), (-49.21, -49.21, -49.21), (-49.37, -49.21, -45.28), (-49.13, -45.8, -51.18), (-49.13, -52.62, -51.18), (49.06, -49.21, -41.34), (49.29, -45.8, -47.24), (49.29, -52.62, -47.24), (-49.21, -49.21, -49.21), (49.21, -49.21, -45.28), (-49.21, -49.21, -45.28), (-49.21, -45.8, -51.18), (-49.21, -52.62, -51.18), (49.21, -49.21, -45.28), (49.21, -45.8, -51.18), (49.21, -52.62, -51.18), (-49.21, -49.21, -49.21), (49.21, -49.21, -49.21), (49.21, -45.28, -49.21), (52.62, -51.18, -49.21), (45.8, -51.18, -49.21), (49.21, -45.28, -45.28), (52.62, -51.18, -45.28), (45.8, -51.18, -45.28), (49.21, -49.21, -49.21), (49.21, -49.21, -45.28), (-49.21, 45.28, -45.28), (-45.8, 51.18, -45.28), (-52.62, 51.18, -45.28), (-49.21, 45.28, -49.21), (-45.8, 51.18, -49.21), (-52.62, 51.18, -49.21), (-49.21, 49.21, -45.28), (-49.21, 49.21, -49.21), (-49.21, 49.21, -45.28), (-45.8, 49.21, -51.18), (-52.62, 49.21, -51.18), (-49.21, -49.21, -45.28), (-45.8, -49.21, -51.18), (-52.62, -49.21, -51.18), (-49.21, 49.21, -49.21), (-49.21, -49.21, -49.21), (-49.21, -49.06, -53.15), (-45.8, -49.29, -47.25), (-52.62, -49.29, -47.25), (-49.21, 49.37, -49.21), (-45.8, 49.13, -43.31), (-52.62, 49.13, -43.31), (-49.21, -49.21, -49.21), (-49.21, 49.21, -45.28), (-49.21, -49.21, -49.21), (-45.8, -49.21, -43.31), (-52.62, -49.21, -43.31), (-49.21, 49.21, -49.21), (-45.8, 49.21, -43.31), (-52.62, 49.21, -43.31), (-49.21, -49.21, -45.28), (-49.21, 49.21, -45.28), (-49.21, 49.21, -41.34), (-46.8, 51.62, -47.24), (-51.62, 46.8, -47.24), (49.21, -49.21, -41.34), (51.62, -46.8, -47.24), (46.8, -51.62, -47.24), (-49.21, 49.21, -45.28), (49.21, -49.21, -45.28), (49.21, -49.06, -53.15), (51.62, -46.88, -47.15), (46.8, -51.7, -47.34), (-49.21, 49.37, -49.21), (-46.8, 51.54, -43.21), (-51.62, 46.73, -43.4), (49.21, -49.21, -49.21), (-49.21, 49.21, -45.28), (49.21, -49.21, -53.15), (51.62, -46.8, -47.24), (46.8, -51.62, -47.24), (-49.21, 49.21, -53.15), (-46.8, 51.62, -47.24), (-51.62, 46.8, -47.24), (49.21, -49.21, -49.21), (-49.21, 49.21, -49.21)], [], [(4, 0, 3), (0, 4, 1), (5, 1, 4), (1, 5, 2), (3, 2, 5), (2, 3, 0), (6, 0, 1), (6, 1, 2), (6, 2, 0), (7, 4, 3), (7, 5, 4), (7, 3, 5), (12, 8, 11), (8, 12, 9), (13, 9, 12), (9, 13, 10), (11, 10, 13), (10, 11, 8), (14, 8, 9), (14, 9, 10), (14, 10, 8), (15, 12, 11), (15, 13, 12), (15, 11, 13), (20, 16, 19), (16, 20, 17), (21, 17, 20), (17, 21, 18), (19, 18, 21), (18, 19, 16), (22, 16, 17), (22, 17, 18), (22, 18, 16), (23, 20, 19), (23, 21, 20), (23, 19, 21), (28, 24, 27), (24, 28, 25), (29, 25, 28), (25, 29, 26), (27, 26, 29), (26, 27, 24), (30, 24, 25), (30, 25, 26), (30, 26, 24), (31, 28, 27), (31, 29, 28), (31, 27, 29), (36, 32, 35), (32, 36, 33), (37, 33, 36), (33, 37, 34), (35, 34, 37), (34, 35, 32), (38, 32, 33), (38, 33, 34), (38, 34, 32), (39, 36, 35), (39, 37, 36), (39, 35, 37), (44, 40, 43), (40, 44, 41), (45, 41, 44), (41, 45, 42), (43, 42, 45), (42, 43, 40), (46, 40, 41), (46, 41, 42), (46, 42, 40), (47, 44, 43), (47, 45, 44), (47, 43, 45), (52, 48, 51), (48, 52, 49), (53, 49, 52), (49, 53, 50), (51, 50, 53), (50, 51, 48), (54, 48, 49), (54, 49, 50), (54, 50, 48), (55, 52, 51), (55, 53, 52), (55, 51, 53), (60, 56, 59), (56, 60, 57), (61, 57, 60), (57, 61, 58), (59, 58, 61), (58, 59, 56), (62, 56, 57), (62, 57, 58), (62, 58, 56), (63, 60, 59), (63, 61, 60), (63, 59, 61), (68, 64, 67), (64, 68, 65), (69, 65, 68), (65, 69, 66), (67, 66, 69), (66, 67, 64), (70, 64, 65), (70, 65, 66), (70, 66, 64), (71, 68, 67), (71, 69, 68), (71, 67, 69), (76, 72, 75), (72, 76, 73), (77, 73, 76), (73, 77, 74), (75, 74, 77), (74, 75, 72), (78, 72, 73), (78, 73, 74), (78, 74, 72), (79, 76, 75), (79, 77, 76), (79, 75, 77), (84, 80, 83), (80, 84, 81), (85, 81, 84), (81, 85, 82), (83, 82, 85), (82, 83, 80), (86, 80, 81), (86, 81, 82), (86, 82, 80), (87, 84, 83), (87, 85, 84), (87, 83, 85), (92, 88, 91), (88, 92, 89), (93, 89, 92), (89, 93, 90), (91, 90, 93), (90, 91, 88), (94, 88, 89), (94, 89, 90), (94, 90, 88), (95, 92, 91), (95, 93, 92), (95, 91, 93)])
_uv = me_mesh_107.uv_layers.new(name='UVChannel_1')
_uv.uv.foreach_set('vector', [5.421, -3.831, -4.421, -4.421, 5.421, -4.421, -4.421, -4.421, 5.421, -3.831, -4.421, -3.831, -4.421, -4.762, 5.421, -4.08, -4.421, -4.08, 5.421, -4.08, -4.421, -4.762, 5.421, -4.762, -4.421, -4.421, 5.421, -3.831, -4.421, -3.831, 5.421, -3.831, -4.421, -4.421, 5.421, -4.421, -4.421, -4.028, -4.421, -4.421, -4.08, -3.831, -4.421, -4.028, -4.08, -3.831, -4.762, -3.831, -4.421, -4.028, -4.762, -3.831, -4.421, -4.421, 5.421, -4.028, 5.08, -3.831, 5.421, -4.421, 5.421, -4.028, 5.762, -3.831, 5.08, -3.831, 5.421, -4.028, 5.421, -4.421, 5.762, -3.831, -4.224, -4.421, -4.815, -4.028, -4.815, -4.421, -4.815, -4.028, -4.224, -4.421, -4.224, -4.028, 5.762, -4.421, 5.08, -4.028, 5.08, -4.421, 5.08, -4.028, 5.762, -4.421, 5.762, -4.028, 5.815, -4.421, 5.224, -4.028, 5.224, -4.421, 5.224, -4.028, 5.815, -4.421, 5.815, -4.028, -4.421, -4.421, -4.421, -4.815, -4.08, -4.224, -4.421, -4.421, -4.08, -4.224, -4.762, -4.224, -4.421, -4.421, -4.762, -4.224, -4.421, -4.815, 5.421, -4.421, 5.08, -4.224, 5.421, -4.815, 5.421, -4.421, 5.762, -4.224, 5.08, -4.224, 5.421, -4.421, 5.421, -4.815, 5.762, -4.224, -4.429, -4.224, 5.437, -4.028, -4.406, -3.634, 5.437, -4.028, -4.429, -4.224, 5.413, -4.618, -4.429, -4.762, 5.413, -4.08, -4.429, -4.08, 5.413, -4.08, -4.429, -4.762, 5.413, -4.762, 5.406, -3.634, -4.413, -4.618, 5.429, -4.224, -4.413, -4.618, 5.406, -3.634, -4.437, -4.028, 5.421, -4.421, 5.421, -4.028, 5.08, -4.618, 5.421, -4.421, 5.08, -4.618, 5.762, -4.618, 5.421, -4.421, 5.762, -4.618, 5.421, -4.028, -4.421, -4.028, -4.08, -4.224, -4.421, -3.634, -4.421, -4.028, -4.762, -4.224, -4.08, -4.224, -4.421, -4.028, -4.421, -3.634, -4.762, -4.224, -4.421, -4.618, 5.421, -4.028, -4.421, -4.028, 5.421, -4.028, -4.421, -4.618, 5.421, -4.618, -4.421, -4.762, 5.421, -4.08, -4.421, -4.08, 5.421, -4.08, -4.421, -4.762, 5.421, -4.762, 5.421, -4.028, -4.421, -4.618, 5.421, -4.618, -4.421, -4.618, 5.421, -4.028, -4.421, -4.028, 5.421, -4.421, 5.421, -4.028, 5.08, -4.618, 5.421, -4.421, 5.08, -4.618, 5.762, -4.618, 5.421, -4.421, 5.762, -4.618, 5.421, -4.028, -4.421, -4.421, -4.08, -4.618, -4.421, -4.028, -4.421, -4.421, -4.762, -4.618, -4.08, -4.618, -4.421, -4.421, -4.421, -4.028, -4.762, -4.618, -4.618, -4.028, -4.028, -4.421, -4.028, -4.028, -4.028, -4.421, -4.618, -4.028, -4.618, -4.421, 5.08, -4.028, 5.762, -4.421, 5.762, -4.028, 5.762, -4.421, 5.08, -4.028, 5.08, -4.421, 5.028, -4.028, 5.618, -4.421, 5.618, -4.028, 5.618, -4.421, 5.028, -4.028, 5.028, -4.421, -4.421, -4.421, -4.421, -4.028, -4.762, -4.618, -4.421, -4.421, -4.762, -4.618, -4.08, -4.618, -4.421, -4.421, -4.08, -4.618, -4.421, -4.028, 5.421, -4.421, 5.762, -4.618, 5.421, -4.028, 5.421, -4.421, 5.08, -4.618, 5.762, -4.618, 5.421, -4.421, 5.421, -4.028, 5.08, -4.618, 5.618, -4.421, 5.028, -4.028, 5.028, -4.421, 5.028, -4.028, 5.618, -4.421, 5.618, -4.028, 5.762, -4.421, 5.08, -4.028, 5.08, -4.421, 5.08, -4.028, 5.762, -4.421, 5.762, -4.028, -4.028, -4.421, -4.618, -4.028, -4.618, -4.421, -4.618, -4.028, -4.028, -4.421, -4.028, -4.028, -4.421, 5.421, -4.421, 5.028, -4.08, 5.618, -4.421, 5.421, -4.08, 5.618, -4.762, 5.618, -4.421, 5.421, -4.762, 5.618, -4.421, 5.028, 5.421, 5.421, 5.08, 5.618, 5.421, 5.028, 5.421, 5.421, 5.762, 5.618, 5.08, 5.618, 5.421, 5.421, 5.421, 5.028, 5.762, 5.618, -4.421, -4.618, 5.421, -4.028, -4.421, -4.028, 5.421, -4.028, -4.421, -4.618, 5.421, -4.618, 5.762, -4.421, 5.08, 5.421, 5.08, -4.421, 5.08, 5.421, 5.762, -4.421, 5.762, 5.421, 5.421, -4.028, -4.421, -4.618, 5.421, -4.618, -4.421, -4.618, 5.421, -4.028, -4.421, -4.028, 5.421, -4.421, 5.421, -4.028, 5.08, -4.618, 5.421, -4.421, 5.08, -4.618, 5.762, -4.618, 5.421, -4.421, 5.762, -4.618, 5.421, -4.028, -4.421, -4.421, -4.08, -4.618, -4.421, -4.028, -4.421, -4.421, -4.762, -4.618, -4.08, -4.618, -4.421, -4.421, -4.421, -4.028, -4.762, -4.618, 5.413, -3.831, -4.406, -4.815, 5.437, -4.421, -4.406, -4.815, 5.413, -3.831, -4.429, -4.225, -4.762, 5.413, -4.08, -4.429, -4.08, 5.413, -4.08, -4.429, -4.762, 5.413, -4.762, -4.429, -4.437, -4.421, 5.429, -4.225, -4.413, -3.831, 5.429, -4.225, -4.437, -4.421, 5.406, -4.815, -4.421, -4.421, -4.421, -4.815, -4.08, -4.225, -4.421, -4.421, -4.08, -4.225, -4.762, -4.225, -4.421, -4.421, -4.762, -4.225, -4.421, -4.815, 5.421, -4.028, 5.08, -3.831, 5.421, -4.421, 5.421, -4.028, 5.762, -3.831, 5.08, -3.831, 5.421, -4.028, 5.421, -4.421, 5.762, -3.831, 5.421, -3.831, -4.421, -4.421, 5.421, -4.421, -4.421, -4.421, 5.421, -3.831, -4.421, -3.831, -4.762, 5.421, -4.08, -4.421, -4.08, 5.421, -4.08, -4.421, -4.762, 5.421, -4.762, -4.421, -4.421, -4.421, 5.421, -3.831, -4.421, -3.831, 5.421, -3.831, -4.421, -4.421, 5.421, -4.421, -4.421, -4.028, -4.421, -4.421, -4.08, -3.831, -4.421, -4.028, -4.08, -3.831, -4.762, -3.831, -4.421, -4.028, -4.762, -3.831, -4.421, -4.421, 5.421, -4.028, 5.08, -3.831, 5.421, -4.421, 5.421, -4.028, 5.762, -3.831, 5.08, -3.831, 5.421, -4.028, 5.421, -4.421, 5.762, -3.831, -4.18, -4.224, 5.421, -3.634, -4.421, -3.634, 5.421, -3.634, -4.18, -4.224, 5.662, -4.224, -4.18, -4.662, 5.18, 5.662, -4.662, -4.18, 5.18, 5.662, -4.18, -4.662, 5.662, 5.18, 5.421, -3.634, -4.18, -4.224, 5.662, -4.224, -4.18, -4.224, 5.421, -3.634, -4.421, -3.634, -4.421, -4.028, -4.421, -3.634, -4.662, -4.224, 5.421, -4.028, 5.18, -4.224, 5.662, -4.224, 5.421, -4.028, 5.662, -4.224, 5.421, -3.634, -4.421, -4.028, -4.18, -4.224, -4.421, -3.634, 5.421, -4.028, 5.18, -4.224, 5.662, -4.224, 5.421, -4.028, 5.421, -3.634, 5.18, -4.224, 5.18, -3.821, -4.421, -4.815, 5.421, -4.421, -4.421, -4.815, 5.18, -3.821, -4.662, -4.215, -4.662, 5.173, 5.662, -4.188, -4.18, 5.654, 5.662, -4.188, -4.662, 5.173, 5.18, -4.67, -4.437, -4.421, 5.67, -4.234, -4.173, -3.84, 5.67, -4.234, -4.437, -4.421, 5.406, -4.815, -4.421, -4.421, -4.406, -4.815, -4.188, -4.215, 5.421, -4.421, 5.662, -4.215, 5.18, -4.234, 5.421, -4.421, 5.18, -4.234, 5.421, -4.815, -4.421, -4.028, -4.654, -3.821, -4.437, -4.421, 5.421, -4.028, 5.662, -3.84, 5.18, -3.821, 5.421, -4.028, 5.421, -4.421, 5.662, -3.84, 5.662, -4.224, -4.421, -4.815, 5.421, -4.815, -4.421, -4.815, 5.662, -4.224, -4.18, -4.224, -4.662, 5.18, 5.662, -4.18, -4.18, 5.662, 5.662, -4.18, -4.662, 5.18, 5.18, -4.662, -4.421, -4.815, 5.662, -4.224, -4.18, -4.224, 5.662, -4.224, -4.421, -4.815, 5.421, -4.815, 5.421, -4.421, 5.421, -4.815, 5.662, -4.224, -4.421, -4.421, -4.18, -4.224, -4.662, -4.224, -4.421, -4.421, -4.662, -4.224, -4.421, -4.815, 5.421, -4.421, 5.18, -4.224, 5.421, -4.815, -4.421, -4.421, -4.18, -4.224, -4.662, -4.224, -4.421, -4.421, -4.421, -4.815, -4.18, -4.224])
me_mesh_107.materials.append(mat_construction)
me_mesh_107.use_remesh_fix_poles = True
me_mesh_107.use_remesh_preserve_attributes = False
me_mesh_107.use_mirror_vertex_groups = False
me_mesh_107.update()
me_mesh_107.normals_split_custom_set([tuple(v) for v in zip(*[iter([0.0, 0.866, -0.5, 0.0, 0.866, -0.5, 0.0, 0.866, -0.5, 0.0, 0.866, -0.5, 0.0, 0.866, -0.5, 0.0, 0.866, -0.5, 0.0, -5.594e-07, 1.0, 0.0, -5.594e-07, 1.0, 0.0, -5.594e-07, 1.0, 0.0, -5.594e-07, 1.0, 0.0, -5.594e-07, 1.0, 0.0, -5.594e-07, 1.0, 0.0, -0.866, -0.5, 0.0, -0.866, -0.5, 0.0, -0.866, -0.5, 0.0, -0.866, -0.5, 0.0, -0.866, -0.5, 0.0, -0.866, -0.5, 1.0, -4.547e-06, 0.0, 1.0, -4.547e-06, 0.0, 1.0, -4.547e-06, 0.0, 1.0, 6.892e-07, 0.0, 1.0, 6.892e-07, 0.0, 1.0, 6.892e-07, 0.0, 1.0, 0.0, 0.0, 1.0, 0.0, 0.0, 1.0, 0.0, 0.0, -1.0, -4.547e-06, 0.0, -1.0, -4.547e-06, 0.0, -1.0, -4.547e-06, 0.0, -1.0, 6.892e-07, 0.0, -1.0, 6.892e-07, 0.0, -1.0, 6.892e-07, 0.0, -1.0, 0.0, 0.0, -1.0, 0.0, 0.0, -1.0, 0.0, 0.0, 0.866, -0.5, 0.0, 0.866, -0.5, 0.0, 0.866, -0.5, 0.0, 0.866, -0.5, 0.0, 0.866, -0.5, 0.0, 0.866, -0.5, 0.0, 0.0, 1.0, 0.0, 0.0, 1.0, 0.0, 0.0, 1.0, 0.0, 0.0, 1.0, 0.0, 0.0, 1.0, 0.0, 0.0, 1.0, 0.0, -0.866, -0.5, 0.0, -0.866, -0.5, 0.0, -0.866, -0.5, 0.0, -0.866, -0.5, 0.0, -0.866, -0.5, 0.0, -0.866, -0.5, 0.0, 0.0, 0.0, 1.0, 0.0, 0.0, 1.0, 0.0, 0.0, 1.0, 0.0, 0.0, 1.0, 0.0, 0.0, 1.0, 0.0, 0.0, 1.0, 0.0, 0.0, 1.0, 0.0, 0.0, 1.0, 0.0, 0.0, 1.0, -4.547e-06, 0.0, -1.0, -4.547e-06, 0.0, -1.0, -4.547e-06, 0.0, -1.0, 0.0, 0.0, -1.0, 0.0, 0.0, -1.0, 0.0, 0.0, -1.0, 4.547e-06, 0.0, -1.0, 4.547e-06, 0.0, -1.0, 4.547e-06, 0.0, -1.0, -0.01998, 0.866, 0.4996, -0.01998, 0.866, 0.4996, -0.01998, 0.866, 0.4996, -0.01998, 0.866, 0.4996, -0.01998, 0.866, 0.4996, -0.01998, 0.866, 0.4996, 0.03997, 0.0, -0.9992, 0.03997, 0.0, -0.9992, 0.03997, 0.0, -0.9992, 0.03997, 0.0, -0.9992, 0.03997, 0.0, -0.9992, 0.03997, 0.0, -0.9992, -0.01998, -0.866, 0.4996, -0.01998, -0.866, 0.4996, -0.01998, -0.866, 0.4996, -0.01998, -0.866, 0.4996, -0.01998, -0.866, 0.4996, -0.01998, -0.866, 0.4996, -0.9992, 0.0, -0.03997, -0.9992, 0.0, -0.03997, -0.9992, 0.0, -0.03997, -0.9992, 0.0, -0.03997, -0.9992, 0.0, -0.03997, -0.9992, 0.0, -0.03997, -0.9992, 0.0, -0.03997, -0.9992, 0.0, -0.03997, -0.9992, 0.0, -0.03997, 0.9992, 0.0, 0.03997, 0.9992, 0.0, 0.03997, 0.9992, 0.0, 0.03997, 0.9992, 0.0, 0.03997, 0.9992, 0.0, 0.03997, 0.9992, 0.0, 0.03997, 0.9992, 0.0, 0.03997, 0.9992, 0.0, 0.03997, 0.9992, 0.0, 0.03997, 0.0, 0.866, 0.5, 0.0, 0.866, 0.5, 0.0, 0.866, 0.5, 0.0, 0.866, 0.5, 0.0, 0.866, 0.5, 0.0, 0.866, 0.5, 0.0, -1.119e-06, -1.0, 0.0, -1.119e-06, -1.0, 0.0, -1.119e-06, -1.0, 0.0, -1.119e-06, -1.0, 0.0, -1.119e-06, -1.0, 0.0, -1.119e-06, -1.0, 0.0, -0.866, 0.5, 0.0, -0.866, 0.5, 0.0, -0.866, 0.5, 0.0, -0.866, 0.5, 0.0, -0.866, 0.5, 0.0, -0.866, 0.5, -1.0, -4.547e-06, 0.0, -1.0, -4.547e-06, 0.0, -1.0, -4.547e-06, 0.0, -1.0, 2.417e-07, 0.0, -1.0, 2.417e-07, 0.0, -1.0, 2.417e-07, 0.0, -1.0, 0.0, 0.0, -1.0, 0.0, 0.0, -1.0, 0.0, 0.0, 1.0, -4.547e-06, 0.0, 1.0, -4.547e-06, 0.0, 1.0, -4.547e-06, 0.0, 1.0, 2.417e-07, 0.0, 1.0, 2.417e-07, 0.0, 1.0, 2.417e-07, 0.0, 1.0, 0.0, 0.0, 1.0, 0.0, 0.0, 1.0, 0.0, 0.0, 0.866, 0.5, 0.0, 0.866, 0.5, 0.0, 0.866, 0.5, 0.0, 0.866, 0.5, 0.0, 0.866, 0.5, 0.0, 0.866, 0.5, 0.0, -5.594e-07, -1.0, 0.0, -5.594e-07, -1.0, 0.0, -5.594e-07, -1.0, 0.0, -5.594e-07, -1.0, 0.0, -5.594e-07, -1.0, 0.0, -5.594e-07, -1.0, 0.0, -0.866, 0.5, 0.0, -0.866, 0.5, 0.0, -0.866, 0.5, 0.0, -0.866, 0.5, 0.0, -0.866, 0.5, 0.0, -0.866, 0.5, 0.0, -4.547e-06, 0.0, -1.0, -4.547e-06, 0.0, -1.0, -4.547e-06, 0.0, -1.0, 6.892e-07, 0.0, -1.0, 6.892e-07, 0.0, -1.0, 6.892e-07, 0.0, -1.0, 0.0, 0.0, -1.0, 0.0, 0.0, -1.0, 0.0, 0.0, -1.0, 0.0, 0.0, 1.0, 0.0, 0.0, 1.0, 0.0, 0.0, 1.0, -7.25e-07, 0.0, 1.0, -7.25e-07, 0.0, 1.0, -7.25e-07, 0.0, 1.0, 0.0, 0.0, 1.0, 0.0, 0.0, 1.0, 0.0, 0.0, 1.0, 0.866, -0.5, 0.0, 0.866, -0.5, 0.0, 0.866, -0.5, 0.0, 0.866, -0.5, 0.0, 0.866, -0.5, 0.0, 0.866, -0.5, 0.0, -1.119e-06, 1.0, 0.0, -1.119e-06, 1.0, 0.0, -1.119e-06, 1.0, 0.0, -1.119e-06, 1.0, 0.0, -1.119e-06, 1.0, 0.0, -1.119e-06, 1.0, 0.0, -0.866, -0.5, 0.0, -0.866, -0.5, 0.0, -0.866, -0.5, 0.0, -0.866, -0.5, 0.0, -0.866, -0.5, 0.0, -0.866, -0.5, 0.0, 0.0, 0.0, 1.0, 0.0, 0.0, 1.0, 0.0, 0.0, 1.0, -3.133e-07, 0.0, 1.0, -3.133e-07, 0.0, 1.0, -3.133e-07, 0.0, 1.0, 0.0, 0.0, 1.0, 0.0, 0.0, 1.0, 0.0, 0.0, 1.0, -4.547e-06, 0.0, -1.0, -4.547e-06, 0.0, -1.0, -4.547e-06, 0.0, -1.0, 2.417e-07, 0.0, -1.0, 2.417e-07, 0.0, -1.0, 2.417e-07, 0.0, -1.0, 0.0, 0.0, -1.0, 0.0, 0.0, -1.0, 0.0, 0.0, -1.0, 0.866, 0.0, 0.5, 0.866, 0.0, 0.5, 0.866, 0.0, 0.5, 0.866, 0.0, 0.5, 0.866, 0.0, 0.5, 0.866, 0.0, 0.5, -1.455e-06, 0.0, -1.0, -1.455e-06, 0.0, -1.0, -1.455e-06, 0.0, -1.0, -1.455e-06, 0.0, -1.0, -1.455e-06, 0.0, -1.0, -1.455e-06, 0.0, -1.0, -0.866, 0.0, 0.5, -0.866, 0.0, 0.5, -0.866, 0.0, 0.5, -0.866, 0.0, 0.5, -0.866, 0.0, 0.5, -0.866, 0.0, 0.5, 0.0, 1.0, 0.0, 0.0, 1.0, 0.0, 0.0, 1.0, 0.0, 0.0, 1.0, 0.0, 0.0, 1.0, 0.0, 0.0, 1.0, 0.0, 0.0, 1.0, 0.0, 0.0, 1.0, 0.0, 0.0, 1.0, 0.0, 0.0, -1.0, 0.0, 0.0, -1.0, 0.0, 0.0, -1.0, 0.0, 0.0, -1.0, 0.0, 0.0, -1.0, 0.0, 0.0, -1.0, 0.0, 0.0, -1.0, 0.0, 0.0, -1.0, 0.0, 0.0, -1.0, 0.0, 0.866, 0.01998, -0.4996, 0.866, 0.01998, -0.4996, 0.866, 0.01998, -0.4996, 0.866, 0.01998, -0.4996, 0.866, 0.01998, -0.4996, 0.866, 0.01998, -0.4996, 0.0, -0.03997, 0.9992, 0.0, -0.03997, 0.9992, 0.0, -0.03997, 0.9992, 0.0, -0.03997, 0.9992, 0.0, -0.03997, 0.9992, 0.0, -0.03997, 0.9992, -0.866, 0.01998, -0.4996, -0.866, 0.01998, -0.4996, -0.866, 0.01998, -0.4996, -0.866, 0.01998, -0.4996, -0.866, 0.01998, -0.4996, -0.866, 0.01998, -0.4996, 0.0, -0.9992, -0.03997, 0.0, -0.9992, -0.03997, 0.0, -0.9992, -0.03997, 0.0, -0.9992, -0.03997, 0.0, -0.9992, -0.03997, 0.0, -0.9992, -0.03997, 0.0, -0.9992, -0.03997, 0.0, -0.9992, -0.03997, 0.0, -0.9992, -0.03997, -1.421e-07, 0.9992, 0.03997, -1.421e-07, 0.9992, 0.03997, -1.421e-07, 0.9992, 0.03997, 0.0, 0.9992, 0.03997, 0.0, 0.9992, 0.03997, 0.0, 0.9992, 0.03997, 1.421e-07, 0.9992, 0.03997, 1.421e-07, 0.9992, 0.03997, 1.421e-07, 0.9992, 0.03997, 0.866, 0.0, -0.5, 0.866, 0.0, -0.5, 0.866, 0.0, -0.5, 0.866, 0.0, -0.5, 0.866, 0.0, -0.5, 0.866, 0.0, -0.5, 0.0, 0.0, 1.0, 0.0, 0.0, 1.0, 0.0, 0.0, 1.0, -1.455e-06, 0.0, 1.0, -1.455e-06, 0.0, 1.0, -1.455e-06, 0.0, 1.0, -0.866, 0.0, -0.5, -0.866, 0.0, -0.5, -0.866, 0.0, -0.5, -0.866, 0.0, -0.5, -0.866, 0.0, -0.5, -0.866, 0.0, -0.5, 0.0, -1.0, 0.0, 0.0, -1.0, 0.0, 0.0, -1.0, 0.0, 0.0, -1.0, 0.0, 0.0, -1.0, 0.0, 0.0, -1.0, 0.0, 0.0, -1.0, 0.0, 0.0, -1.0, 0.0, 0.0, -1.0, 0.0, 0.0, 1.0, 0.0, 0.0, 1.0, 0.0, 0.0, 1.0, 0.0, 0.0, 1.0, 0.0, 0.0, 1.0, 0.0, 0.0, 1.0, 0.0, 0.0, 1.0, 0.0, 0.0, 1.0, 0.0, 0.0, 1.0, 0.0, 0.6124, 0.6124, 0.5, 0.6124, 0.6124, 0.5, 0.6124, 0.6124, 0.5, 0.6124, 0.6124, 0.5, 0.6124, 0.6124, 0.5, 0.6124, 0.6124, 0.5, -1.029e-06, -3.956e-07, -1.0, -1.029e-06, -3.956e-07, -1.0, -1.029e-06, -3.956e-07, -1.0, 0.0, -3.956e-07, -1.0, 0.0, -3.956e-07, -1.0, 0.0, -3.956e-07, -1.0, -0.6124, -0.6124, 0.5, -0.6124, -0.6124, 0.5, -0.6124, -0.6124, 0.5, -0.6124, -0.6124, 0.5, -0.6124, -0.6124, 0.5, -0.6124, -0.6124, 0.5, -0.7071, 0.7071, 0.0, -0.7071, 0.7071, 0.0, -0.7071, 0.7071, 0.0, -0.7071, 0.7071, 2.273e-06, -0.7071, 0.7071, 2.273e-06, -0.7071, 0.7071, 2.273e-06, -0.7071, 0.7071, 0.0, -0.7071, 0.7071, 0.0, -0.7071, 0.7071, 0.0, 0.7071, -0.7071, 0.0, 0.7071, -0.7071, 0.0, 0.7071, -0.7071, 0.0, 0.7071, -0.7071, -2.273e-06, 0.7071, -0.7071, -2.273e-06, 0.7071, -0.7071, -2.273e-06, 0.7071, -0.7071, 0.0, 0.7071, -0.7071, 0.0, 0.7071, -0.7071, 0.0, 0.6126, 0.6316, -0.4751, 0.6126, 0.6316, -0.4751, 0.6126, 0.6316, -0.4751, 0.6126, 0.6316, -0.4751, 0.6126, 0.6316, -0.4751, 0.6126, 0.6316, -0.4751, -1.028e-06, -0.03997, 0.9992, -1.028e-06, -0.03997, 0.9992, -1.028e-06, -0.03997, 0.9992, -1.028e-06, -0.03997, 0.9992, -1.028e-06, -0.03997, 0.9992, -1.028e-06, -0.03997, 0.9992, -0.6126, -0.5917, -0.5241, -0.6126, -0.5917, -0.5241, -0.6126, -0.5917, -0.5241, -0.6126, -0.5917, -0.5241, -0.6126, -0.5917, -0.5241, -0.6126, -0.5917, -0.5241, 0.7068, -0.7068, -0.02827, 0.7068, -0.7068, -0.02827, 0.7068, -0.7068, -0.02827, 0.7068, -0.7068, -0.02827, 0.7068, -0.7068, -0.02827, 0.7068, -0.7068, -0.02827, 0.7068, -0.7068, -0.02827, 0.7068, -0.7068, -0.02827, 0.7068, -0.7068, -0.02827, -0.7068, 0.7068, 0.02827, -0.7068, 0.7068, 0.02827, -0.7068, 0.7068, 0.02827, -0.7068, 0.7068, 0.02827, -0.7068, 0.7068, 0.02827, -0.7068, 0.7068, 0.02827, -0.7068, 0.7068, 0.02827, -0.7068, 0.7068, 0.02827, -0.7068, 0.7068, 0.02827, 0.6124, 0.6124, -0.5, 0.6124, 0.6124, -0.5, 0.6124, 0.6124, -0.5, 0.6124, 0.6124, -0.5, 0.6124, 0.6124, -0.5, 0.6124, 0.6124, -0.5, 0.0, 0.0, 1.0, 0.0, 0.0, 1.0, 0.0, 0.0, 1.0, 0.0, 0.0, 1.0, 0.0, 0.0, 1.0, 0.0, 0.0, 1.0, -0.6124, -0.6124, -0.5, -0.6124, -0.6124, -0.5, -0.6124, -0.6124, -0.5, -0.6124, -0.6124, -0.5, -0.6124, -0.6124, -0.5, -0.6124, -0.6124, -0.5, 0.7071, -0.7071, 0.0, 0.7071, -0.7071, 0.0, 0.7071, -0.7071, 0.0, 0.7071, -0.7071, -4.547e-06, 0.7071, -0.7071, -4.547e-06, 0.7071, -0.7071, -4.547e-06, 0.7071, -0.7071, 0.0, 0.7071, -0.7071, 0.0, 0.7071, -0.7071, 0.0, -0.7071, 0.7071, 0.0, -0.7071, 0.7071, 0.0, -0.7071, 0.7071, 0.0, -0.7071, 0.7071, 4.547e-06, -0.7071, 0.7071, 4.547e-06, -0.7071, 0.7071, 4.547e-06, -0.7071, 0.7071, 0.0, -0.7071, 0.7071, 0.0, -0.7071, 0.7071, 0.0])] * 3)])

# ---- objects
ob_lg_armor_p_048 = bpy.data.objects.new('LG_Armor_P.048', me_mesh_103)
ob_lg_armor_p_033 = bpy.data.objects.new('LG_Armor_P.033', me_mesh_030)
ob_lg_armor_p_050 = bpy.data.objects.new('LG_Armor_P.050', me_mesh_105)
ob_model_009 = bpy.data.objects.new('Model.009', None)
ob_lg_armor_p_051 = bpy.data.objects.new('LG_Armor_P.051', me_mesh_106)
ob_lg_armor_p2_013 = bpy.data.objects.new('LG_Armor_P2.013', me_mesh_107)
ob_model = bpy.data.objects.new('Model', None)

# ---- transforms, parenting, visibility, modifiers, constraints
ob_lg_armor_p_048.location = (0.0, 0.0, 0.0)
ob_lg_armor_p_048.rotation_euler = (-4.371e-08, -0.0, -3.142)
ob_lg_armor_p_048.scale = (0.0254, 0.0254, 0.0254)
ob_lg_armor_p_048.color = (0.8, 0.8, 0.8, 1.0)
ob_lg_armor_p_048.lineart.crease_threshold = 0.0
ob_lg_armor_p_033.location = (0.0, 0.0, 0.0)
ob_lg_armor_p_033.color = (0.8, 0.8, 0.8, 1.0)
ob_lg_armor_p_033.lineart.crease_threshold = 0.0
ob_lg_armor_p_050.parent = ob_model_009
ob_lg_armor_p_050.location = (0.0, 0.0, 0.0)
ob_lg_armor_p_050.color = (0.8, 0.8, 0.8, 1.0)
ob_lg_armor_p_050.lineart.crease_threshold = 0.0
ob_model_009.location = (0.0, 0.0, 0.0)
ob_model_009.rotation_euler = (-4.371e-08, -0.0, -3.142)
ob_model_009.scale = (0.0254, 0.0254, 0.0254)
ob_model_009.empty_display_type = 'CUBE'
ob_model_009.color = (0.8, 0.8, 0.8, 1.0)
ob_model_009.lineart.crease_threshold = 0.0
ob_lg_armor_p_051.parent = ob_model
ob_lg_armor_p_051.location = (0.0, 0.0, 0.0)
ob_lg_armor_p_051.color = (0.8, 0.8, 0.8, 1.0)
ob_lg_armor_p_051.lineart.crease_threshold = 0.0
ob_lg_armor_p2_013.parent = ob_model
ob_lg_armor_p2_013.location = (0.0, 0.0, 0.0)
ob_lg_armor_p2_013.color = (0.8, 0.8, 0.8, 1.0)
ob_lg_armor_p2_013.lineart.crease_threshold = 0.0
ob_model.location = (0.0, 0.0, 0.0)
ob_model.rotation_euler = (-4.371e-08, -0.0, -3.142)
ob_model.scale = (0.0254, 0.0254, 0.0254)
ob_model.empty_display_type = 'CUBE'
ob_model.color = (0.8, 0.8, 0.8, 1.0)
ob_model.lineart.crease_threshold = 0.0

# ---- collection membership
col_main__aqd_lg_la_plate_triangle.objects.link(ob_lg_armor_p_048)
col_collision___main__aqd_lg_la_plate_triangle.objects.link(ob_lg_armor_p_033)
col_bs1__aqd_lg_la_plate_triangle.objects.link(ob_lg_armor_p_050)
col_bs1__aqd_lg_la_plate_triangle.objects.link(ob_model_009)
col_bs2__aqd_lg_la_plate_triangle.objects.link(ob_lg_armor_p_051)
col_bs2__aqd_lg_la_plate_triangle.objects.link(ob_lg_armor_p2_013)
col_bs2__aqd_lg_la_plate_triangle.objects.link(ob_model)

# ---- scene / render settings (as saved in the file)
scene.frame_start = 1; scene.frame_end = 250; scene.frame_set(1)
scene.render.engine = 'BLENDER_EEVEE_NEXT'
scene.render.image_settings.exr_codec = 'NONE'
scene.render.fps = 30
scene.render.simplify_subdivision_render = 0
scene.render.simplify_child_particles_render = 0.0
scene.cycles.use_denoising = False
scene.cycles.samples = 128
scene.cycles.sampling_pattern = 'TABULATED_SOBOL'
scene.cycles.use_adaptive_sampling = False
scene.cycles.use_light_tree = False
scene.view_settings.view_transform = 'Filmic'
bpy.context.view_layer.update()

# ---- added for rendering (the .blend has no active camera and no usable light): camera, sun + grey world if the file has none
cam_auto = bpy.data.cameras.new('AutoCamera')
cam_auto.lens = 50.0
cam_auto.sensor_width = 36.0
cam_auto.clip_end = 1000.0
ob_auto_camera = bpy.data.objects.new('AutoCamera', cam_auto)
scene.collection.objects.link(ob_auto_camera)
ob_auto_camera.location = (3.501, -4.18181, 1.6008)
ob_auto_camera.rotation_euler = (1.09748, -7.21219e-08, 0.694738)
scene.camera = ob_auto_camera
light_auto_sun = bpy.data.lights.new('AutoSun', 'SUN')
light_auto_sun.energy = 3.0
light_auto_sun.angle = 0.0523599
ob_auto_sun = bpy.data.objects.new('AutoSun', light_auto_sun)
scene.collection.objects.link(ob_auto_sun)
ob_auto_sun.rotation_euler = (0.872665, 0.174533, 0.523599)
if scene.world is None:
    world_auto = bpy.data.worlds.new('AutoWorld')
    world_auto.color = (0.3, 0.3, 0.3)
    scene.world = world_auto
bpy.context.view_layer.update()
